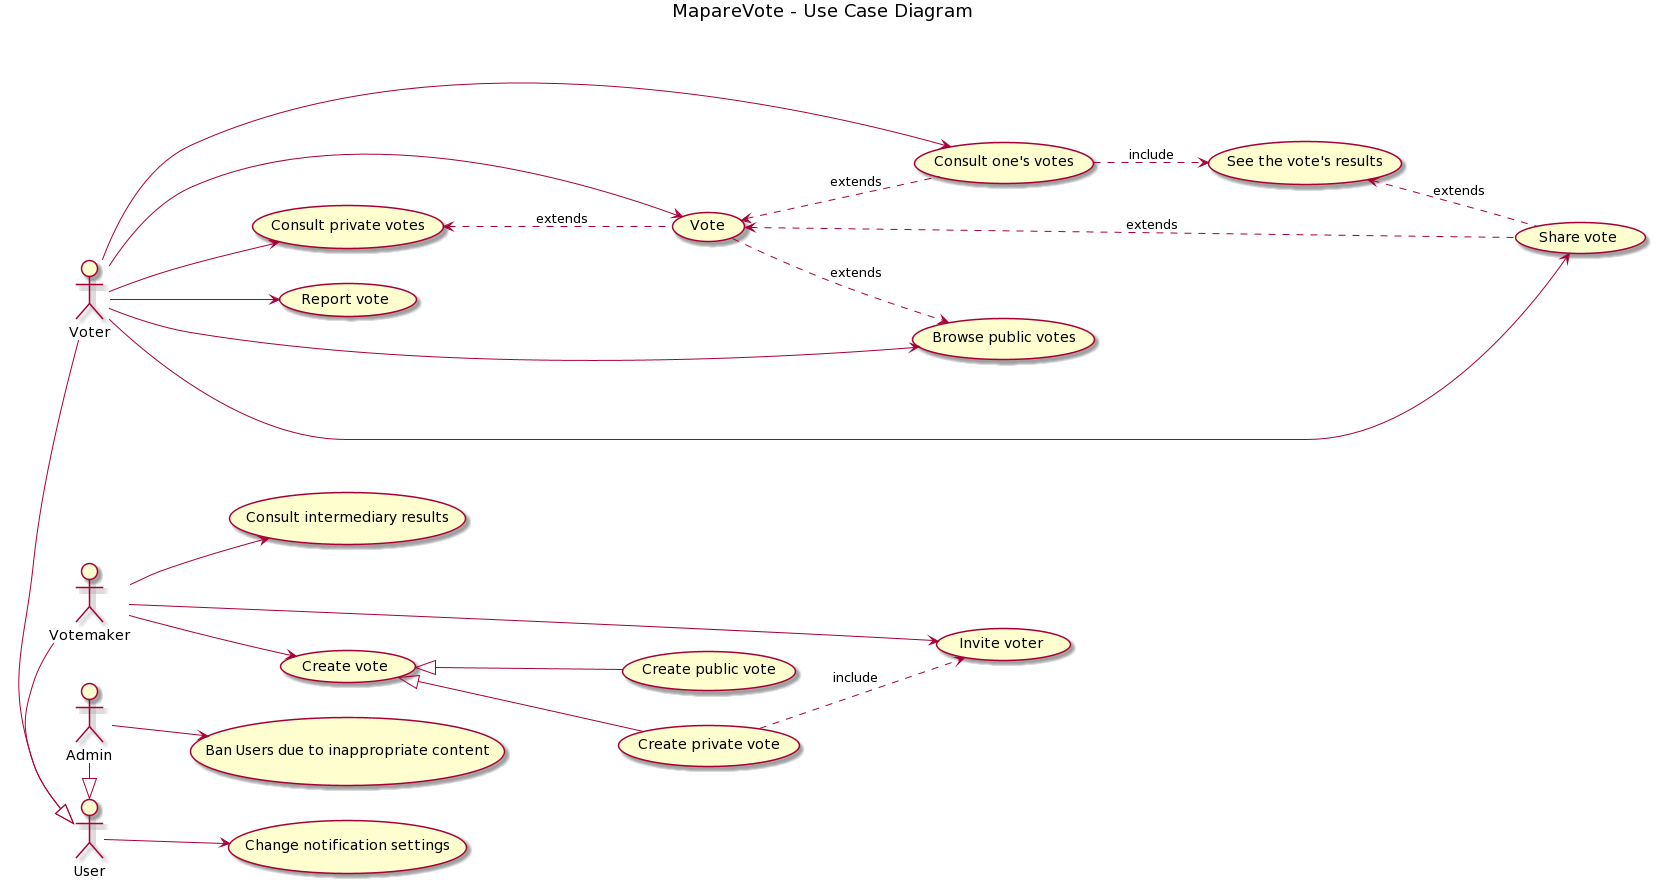

The diagram above was rendered by PlantUML. Its source (embedded in the PNG):
@startuml
left to right direction

title  MapareVote - Use Case Diagram 

:Voter: -|> :User:
:Votemaker: -|> :User:
:Admin: -|> :User:

Voter -> (Browse public votes)

:Voter: ---> (Vote)

:Votemaker: --> (Create vote)

(Create vote) <|-- (Create private vote)

(Create vote) <|-- (Create public vote)

:Votemaker: --> (Invite voter)

:Votemaker: --> (Consult intermediary results)

:Admin: --> (Ban Users due to inappropriate content)

(Vote) <. (Consult one's votes): extends

:Voter: ----> (Consult one's votes)

(Consult one's votes) ..> (See the vote's results): include



(Vote) ..> (Browse public votes): extends

:User: --> (Change notification settings)

:Voter: --> (Consult private votes)

(Consult private votes) <.. (Vote): extends

:Voter: ---> (Share vote)

(Vote) <.. (Share vote): extends

(See the vote's results) <.. (Share vote): extends

:Voter: --> (Report vote)

(Create private vote) ..> (Invite voter): include
@enduml